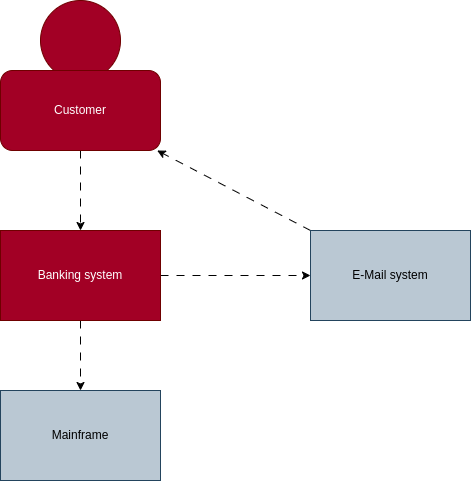

The diagram above was exported from draw.io. Its source (the exported page's mxGraphModel, read from the mxfile embedded in the PNG):
<mxGraphModel dx="1115" dy="769" grid="1" gridSize="10" guides="1" tooltips="1" connect="1" arrows="1" fold="1" page="1" pageScale="1" pageWidth="850" pageHeight="1100" math="0" shadow="0">
  <root>
    <mxCell id="0" />
    <mxCell id="1" parent="0" />
    <mxCell id="6" value="" style="ellipse;whiteSpace=wrap;html=1;fillColor=#a20025;fontColor=#ffffff;strokeColor=#6F0000;" vertex="1" parent="1">
      <mxGeometry x="160" y="10" width="80" height="80" as="geometry" />
    </mxCell>
    <mxCell id="8" style="edgeStyle=none;html=1;exitX=0.5;exitY=1;exitDx=0;exitDy=0;dashed=1;dashPattern=8 8;" edge="1" parent="1" source="2" target="4">
      <mxGeometry relative="1" as="geometry" />
    </mxCell>
    <mxCell id="9" style="edgeStyle=none;html=1;exitX=1;exitY=0.5;exitDx=0;exitDy=0;dashed=1;dashPattern=8 8;" edge="1" parent="1" source="2" target="3">
      <mxGeometry relative="1" as="geometry" />
    </mxCell>
    <mxCell id="2" value="Banking system" style="rounded=0;whiteSpace=wrap;html=1;fillColor=#a20025;fontColor=#ffffff;strokeColor=#6F0000;" parent="1" vertex="1">
      <mxGeometry x="120" y="240" width="160" height="90" as="geometry" />
    </mxCell>
    <mxCell id="10" style="edgeStyle=none;html=1;exitX=0;exitY=0;exitDx=0;exitDy=0;dashed=1;dashPattern=8 8;" edge="1" parent="1" source="3" target="5">
      <mxGeometry relative="1" as="geometry" />
    </mxCell>
    <mxCell id="3" value="E-Mail system" style="rounded=0;whiteSpace=wrap;html=1;fillColor=#bac8d3;strokeColor=#23445d;" vertex="1" parent="1">
      <mxGeometry x="430" y="240" width="160" height="90" as="geometry" />
    </mxCell>
    <mxCell id="4" value="Mainframe" style="rounded=0;whiteSpace=wrap;html=1;fillColor=#bac8d3;strokeColor=#23445d;" vertex="1" parent="1">
      <mxGeometry x="120" y="400" width="160" height="90" as="geometry" />
    </mxCell>
    <mxCell id="7" style="edgeStyle=none;html=1;exitX=0.5;exitY=1;exitDx=0;exitDy=0;entryX=0.5;entryY=0;entryDx=0;entryDy=0;dashed=1;dashPattern=8 8;" edge="1" parent="1" source="5" target="2">
      <mxGeometry relative="1" as="geometry" />
    </mxCell>
    <mxCell id="5" value="Customer" style="rounded=1;whiteSpace=wrap;html=1;fillColor=#a20025;fontColor=#ffffff;strokeColor=#6F0000;" vertex="1" parent="1">
      <mxGeometry x="120" y="80" width="160" height="80" as="geometry" />
    </mxCell>
  </root>
</mxGraphModel>